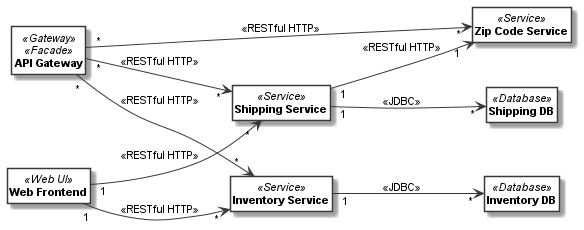

The diagram above was rendered by PlantUML. Its source (embedded in the PNG):
@startuml
skinparam monochrome true
skinparam ClassBackgroundColor White
hide empty members
hide circle
skinparam defaultFontName Arial
skinparam defaultFontSize 11
left to right direction
class "<b>API Gateway</b>" as __1_API_Gateway <<Gateway>><<Facade>> 
class "<b>Inventory Service</b>" as __2_Inventory_Service <<Service>> 
class "<b>Web Frontend</b>" as __3_Web_Frontend <<Web UI>> 
class "<b>Shipping Service</b>" as __4_Shipping_Service <<Service>> 
class "<b>Zip Code Service</b>" as __5_Zip_Code_Service <<Service>> 
class "<b>Shipping DB</b>" as __6_Shipping_DB <<Database>> 
class "<b>Inventory DB</b>" as __7_Inventory_DB <<Database>> 
__1_API_Gateway " * "  -->  " * " __2_Inventory_Service: "<<RESTful HTTP>>"
__1_API_Gateway " * "  -->  " * " __4_Shipping_Service: "<<RESTful HTTP>>"
__1_API_Gateway " * "  -->  " * " __5_Zip_Code_Service: "<<RESTful HTTP>>"
__2_Inventory_Service " 1 "  -->  " * " __7_Inventory_DB: "<<JDBC>>"
__3_Web_Frontend " 1 "  -->  " * " __2_Inventory_Service: "<<RESTful HTTP>>"
__3_Web_Frontend " 1 "  -->  " * " __4_Shipping_Service: "<<RESTful HTTP>>"
__4_Shipping_Service " 1 "  -->  " 1 " __5_Zip_Code_Service: "<<RESTful HTTP>>"
__4_Shipping_Service " 1 "  -->  " * " __6_Shipping_DB: "<<JDBC>>"
@enduml